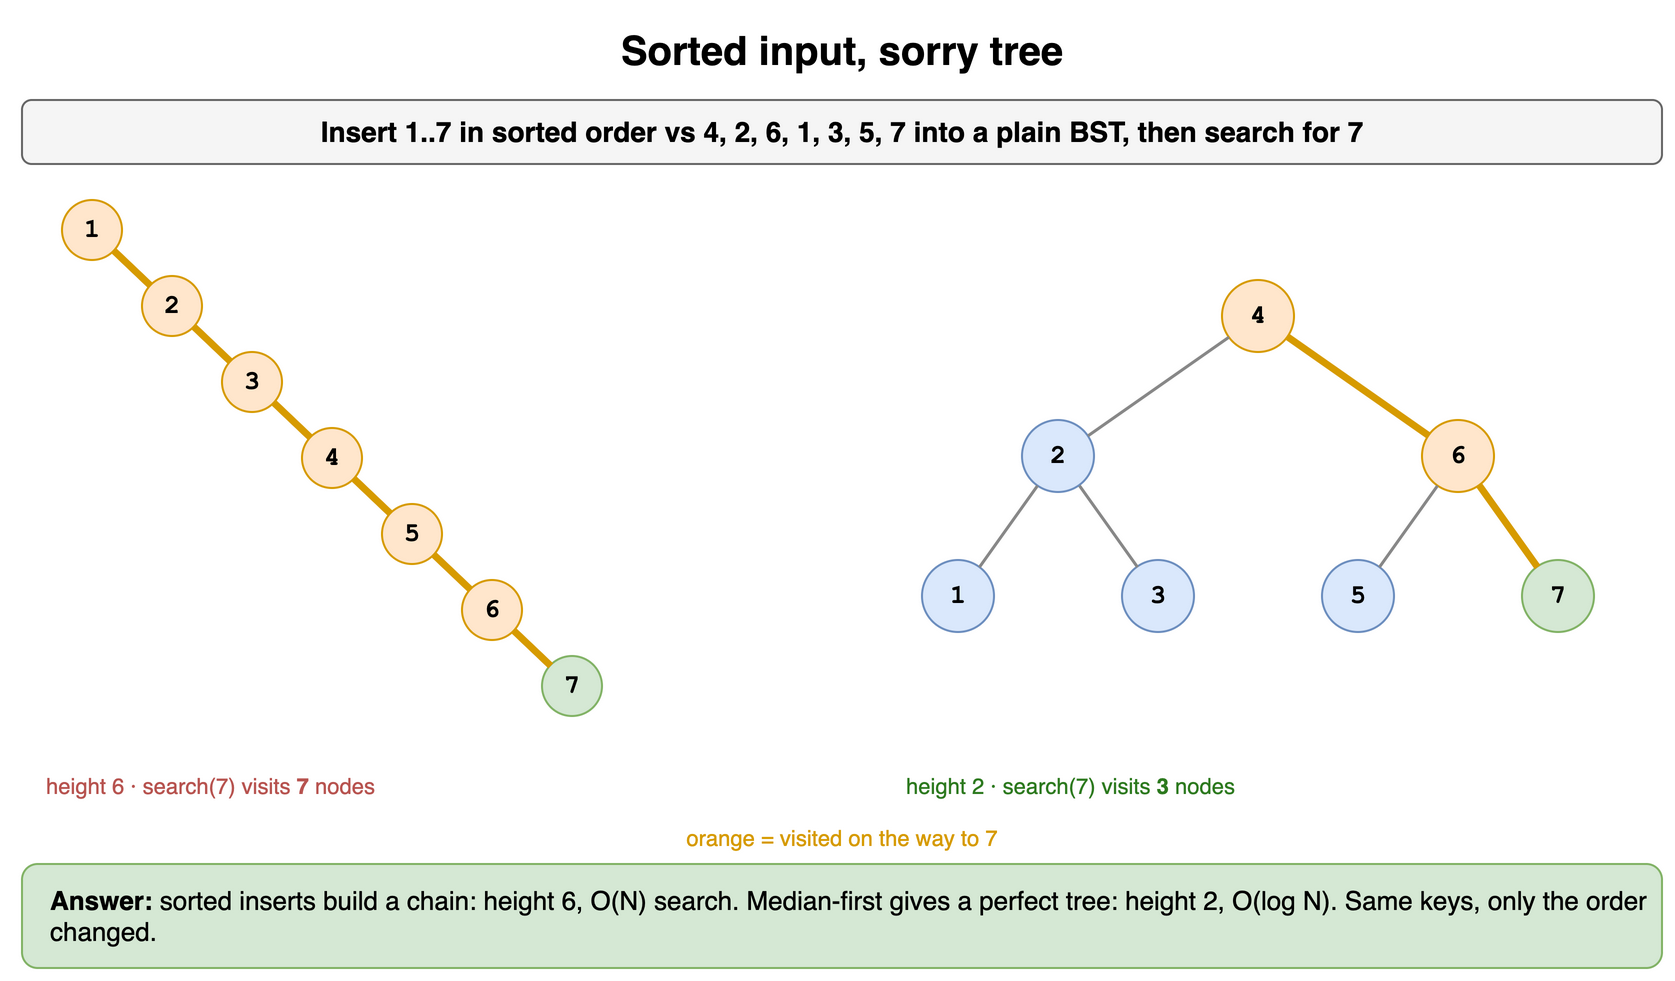

The diagram above was exported from draw.io. Its source (the exported page's mxGraphModel, read from the mxfile embedded in the PNG):
<mxGraphModel dx="900" dy="498" grid="1" gridSize="10" guides="1" tooltips="1" connect="1" arrows="1" fold="1" page="1" pageScale="1" pageWidth="900" pageHeight="498" math="0" shadow="0">
  <root>
    <mxCell id="0" />
    <mxCell id="1" parent="0" />
    <mxCell id="d2t1" value="Sorted input, sorry tree" style="text;html=1;align=center;verticalAlign=middle;whiteSpace=wrap;fontSize=20;fontStyle=1;" vertex="1" parent="1">
      <mxGeometry x="40" y="10" width="820" height="30" as="geometry" />
    </mxCell>
    <mxCell id="d2t2" value="Insert 1..7 in sorted order vs 4, 2, 6, 1, 3, 5, 7 into a plain BST, then search for 7" style="rounded=1;whiteSpace=wrap;html=1;fillColor=#f5f5f5;strokeColor=#666666;fontStyle=1;fontSize=14;" vertex="1" parent="1">
      <mxGeometry x="40" y="50" width="820" height="32" as="geometry" />
    </mxCell>
    <mxCell id="d2t3" value="1" style="ellipse;whiteSpace=wrap;html=1;fontStyle=1;fontSize=13;fontFamily=Courier New;fillColor=#ffe6cc;strokeColor=#d79b00;" vertex="1" parent="1">
      <mxGeometry x="60.0" y="100.0" width="30" height="30" as="geometry" />
    </mxCell>
    <mxCell id="d2t4" value="2" style="ellipse;whiteSpace=wrap;html=1;fontStyle=1;fontSize=13;fontFamily=Courier New;fillColor=#ffe6cc;strokeColor=#d79b00;" vertex="1" parent="1">
      <mxGeometry x="100.0" y="138.0" width="30" height="30" as="geometry" />
    </mxCell>
    <mxCell id="d2t5" value="3" style="ellipse;whiteSpace=wrap;html=1;fontStyle=1;fontSize=13;fontFamily=Courier New;fillColor=#ffe6cc;strokeColor=#d79b00;" vertex="1" parent="1">
      <mxGeometry x="140.0" y="176.0" width="30" height="30" as="geometry" />
    </mxCell>
    <mxCell id="d2t6" value="4" style="ellipse;whiteSpace=wrap;html=1;fontStyle=1;fontSize=13;fontFamily=Courier New;fillColor=#ffe6cc;strokeColor=#d79b00;" vertex="1" parent="1">
      <mxGeometry x="180.0" y="214.0" width="30" height="30" as="geometry" />
    </mxCell>
    <mxCell id="d2t7" value="5" style="ellipse;whiteSpace=wrap;html=1;fontStyle=1;fontSize=13;fontFamily=Courier New;fillColor=#ffe6cc;strokeColor=#d79b00;" vertex="1" parent="1">
      <mxGeometry x="220.0" y="252.0" width="30" height="30" as="geometry" />
    </mxCell>
    <mxCell id="d2t8" value="6" style="ellipse;whiteSpace=wrap;html=1;fontStyle=1;fontSize=13;fontFamily=Courier New;fillColor=#ffe6cc;strokeColor=#d79b00;" vertex="1" parent="1">
      <mxGeometry x="260.0" y="290.0" width="30" height="30" as="geometry" />
    </mxCell>
    <mxCell id="d2t9" value="7" style="ellipse;whiteSpace=wrap;html=1;fontStyle=1;fontSize=13;fontFamily=Courier New;fillColor=#d5e8d4;strokeColor=#82b366;" vertex="1" parent="1">
      <mxGeometry x="300.0" y="328.0" width="30" height="30" as="geometry" />
    </mxCell>
    <mxCell id="d2t10" value="" style="endArrow=none;html=1;strokeWidth=3.5;strokeColor=#d79b00;" edge="1" parent="1" source="d2t8" target="d2t9">
      <mxGeometry relative="1" as="geometry" />
    </mxCell>
    <mxCell id="d2t11" value="" style="endArrow=none;html=1;strokeWidth=3.5;strokeColor=#d79b00;" edge="1" parent="1" source="d2t7" target="d2t8">
      <mxGeometry relative="1" as="geometry" />
    </mxCell>
    <mxCell id="d2t12" value="" style="endArrow=none;html=1;strokeWidth=3.5;strokeColor=#d79b00;" edge="1" parent="1" source="d2t6" target="d2t7">
      <mxGeometry relative="1" as="geometry" />
    </mxCell>
    <mxCell id="d2t13" value="" style="endArrow=none;html=1;strokeWidth=3.5;strokeColor=#d79b00;" edge="1" parent="1" source="d2t5" target="d2t6">
      <mxGeometry relative="1" as="geometry" />
    </mxCell>
    <mxCell id="d2t14" value="" style="endArrow=none;html=1;strokeWidth=3.5;strokeColor=#d79b00;" edge="1" parent="1" source="d2t4" target="d2t5">
      <mxGeometry relative="1" as="geometry" />
    </mxCell>
    <mxCell id="d2t15" value="" style="endArrow=none;html=1;strokeWidth=3.5;strokeColor=#d79b00;" edge="1" parent="1" source="d2t3" target="d2t4">
      <mxGeometry relative="1" as="geometry" />
    </mxCell>
    <mxCell id="d2t16" value="height 6 · search(7) visits &lt;b&gt;7&lt;/b&gt; nodes" style="text;html=1;whiteSpace=wrap;fontSize=11;fontColor=#b85450;align=left;" vertex="1" parent="1">
      <mxGeometry x="50" y="380" width="330" height="20" as="geometry" />
    </mxCell>
    <mxCell id="d2t17" value="1" style="ellipse;whiteSpace=wrap;html=1;fontStyle=1;fontSize=13;fontFamily=Courier New;fillColor=#dae8fc;strokeColor=#6c8ebf;" vertex="1" parent="1">
      <mxGeometry x="490.0" y="280.0" width="36" height="36" as="geometry" />
    </mxCell>
    <mxCell id="d2t18" value="2" style="ellipse;whiteSpace=wrap;html=1;fontStyle=1;fontSize=13;fontFamily=Courier New;fillColor=#dae8fc;strokeColor=#6c8ebf;" vertex="1" parent="1">
      <mxGeometry x="540.0" y="210.0" width="36" height="36" as="geometry" />
    </mxCell>
    <mxCell id="d2t19" value="3" style="ellipse;whiteSpace=wrap;html=1;fontStyle=1;fontSize=13;fontFamily=Courier New;fillColor=#dae8fc;strokeColor=#6c8ebf;" vertex="1" parent="1">
      <mxGeometry x="590.0" y="280.0" width="36" height="36" as="geometry" />
    </mxCell>
    <mxCell id="d2t20" value="" style="endArrow=none;html=1;strokeWidth=1.5;strokeColor=#888888;" edge="1" parent="1" source="d2t18" target="d2t17">
      <mxGeometry relative="1" as="geometry" />
    </mxCell>
    <mxCell id="d2t21" value="" style="endArrow=none;html=1;strokeWidth=1.5;strokeColor=#888888;" edge="1" parent="1" source="d2t18" target="d2t19">
      <mxGeometry relative="1" as="geometry" />
    </mxCell>
    <mxCell id="d2t22" value="4" style="ellipse;whiteSpace=wrap;html=1;fontStyle=1;fontSize=13;fontFamily=Courier New;fillColor=#ffe6cc;strokeColor=#d79b00;" vertex="1" parent="1">
      <mxGeometry x="640.0" y="140.0" width="36" height="36" as="geometry" />
    </mxCell>
    <mxCell id="d2t23" value="5" style="ellipse;whiteSpace=wrap;html=1;fontStyle=1;fontSize=13;fontFamily=Courier New;fillColor=#dae8fc;strokeColor=#6c8ebf;" vertex="1" parent="1">
      <mxGeometry x="690.0" y="280.0" width="36" height="36" as="geometry" />
    </mxCell>
    <mxCell id="d2t24" value="6" style="ellipse;whiteSpace=wrap;html=1;fontStyle=1;fontSize=13;fontFamily=Courier New;fillColor=#ffe6cc;strokeColor=#d79b00;" vertex="1" parent="1">
      <mxGeometry x="740.0" y="210.0" width="36" height="36" as="geometry" />
    </mxCell>
    <mxCell id="d2t25" value="7" style="ellipse;whiteSpace=wrap;html=1;fontStyle=1;fontSize=13;fontFamily=Courier New;fillColor=#d5e8d4;strokeColor=#82b366;" vertex="1" parent="1">
      <mxGeometry x="790.0" y="280.0" width="36" height="36" as="geometry" />
    </mxCell>
    <mxCell id="d2t26" value="" style="endArrow=none;html=1;strokeWidth=1.5;strokeColor=#888888;" edge="1" parent="1" source="d2t24" target="d2t23">
      <mxGeometry relative="1" as="geometry" />
    </mxCell>
    <mxCell id="d2t27" value="" style="endArrow=none;html=1;strokeWidth=3.5;strokeColor=#d79b00;" edge="1" parent="1" source="d2t24" target="d2t25">
      <mxGeometry relative="1" as="geometry" />
    </mxCell>
    <mxCell id="d2t28" value="" style="endArrow=none;html=1;strokeWidth=1.5;strokeColor=#888888;" edge="1" parent="1" source="d2t22" target="d2t18">
      <mxGeometry relative="1" as="geometry" />
    </mxCell>
    <mxCell id="d2t29" value="" style="endArrow=none;html=1;strokeWidth=3.5;strokeColor=#d79b00;" edge="1" parent="1" source="d2t22" target="d2t24">
      <mxGeometry relative="1" as="geometry" />
    </mxCell>
    <mxCell id="d2t30" value="height 2 · search(7) visits &lt;b&gt;3&lt;/b&gt; nodes" style="text;html=1;whiteSpace=wrap;fontSize=11;fontColor=#2d7a1f;align=left;" vertex="1" parent="1">
      <mxGeometry x="480" y="380" width="330" height="20" as="geometry" />
    </mxCell>
    <mxCell id="d2t31" value="orange = visited on the way to 7" style="text;html=1;whiteSpace=wrap;fontSize=11;align=center;fontColor=#d79b00;" vertex="1" parent="1">
      <mxGeometry x="40" y="406" width="820" height="18" as="geometry" />
    </mxCell>
    <mxCell id="d2t32" value="&lt;b&gt;Answer:&lt;/b&gt; sorted inserts build a chain: height 6, O(N) search. Median-first gives a perfect tree: height 2, O(log N). Same keys, only the order changed." style="rounded=1;whiteSpace=wrap;html=1;fillColor=#d5e8d4;strokeColor=#82b366;fontSize=13;align=left;spacingLeft=12;" vertex="1" parent="1">
      <mxGeometry x="40" y="432" width="820" height="52" as="geometry" />
    </mxCell>
  </root>
</mxGraphModel>